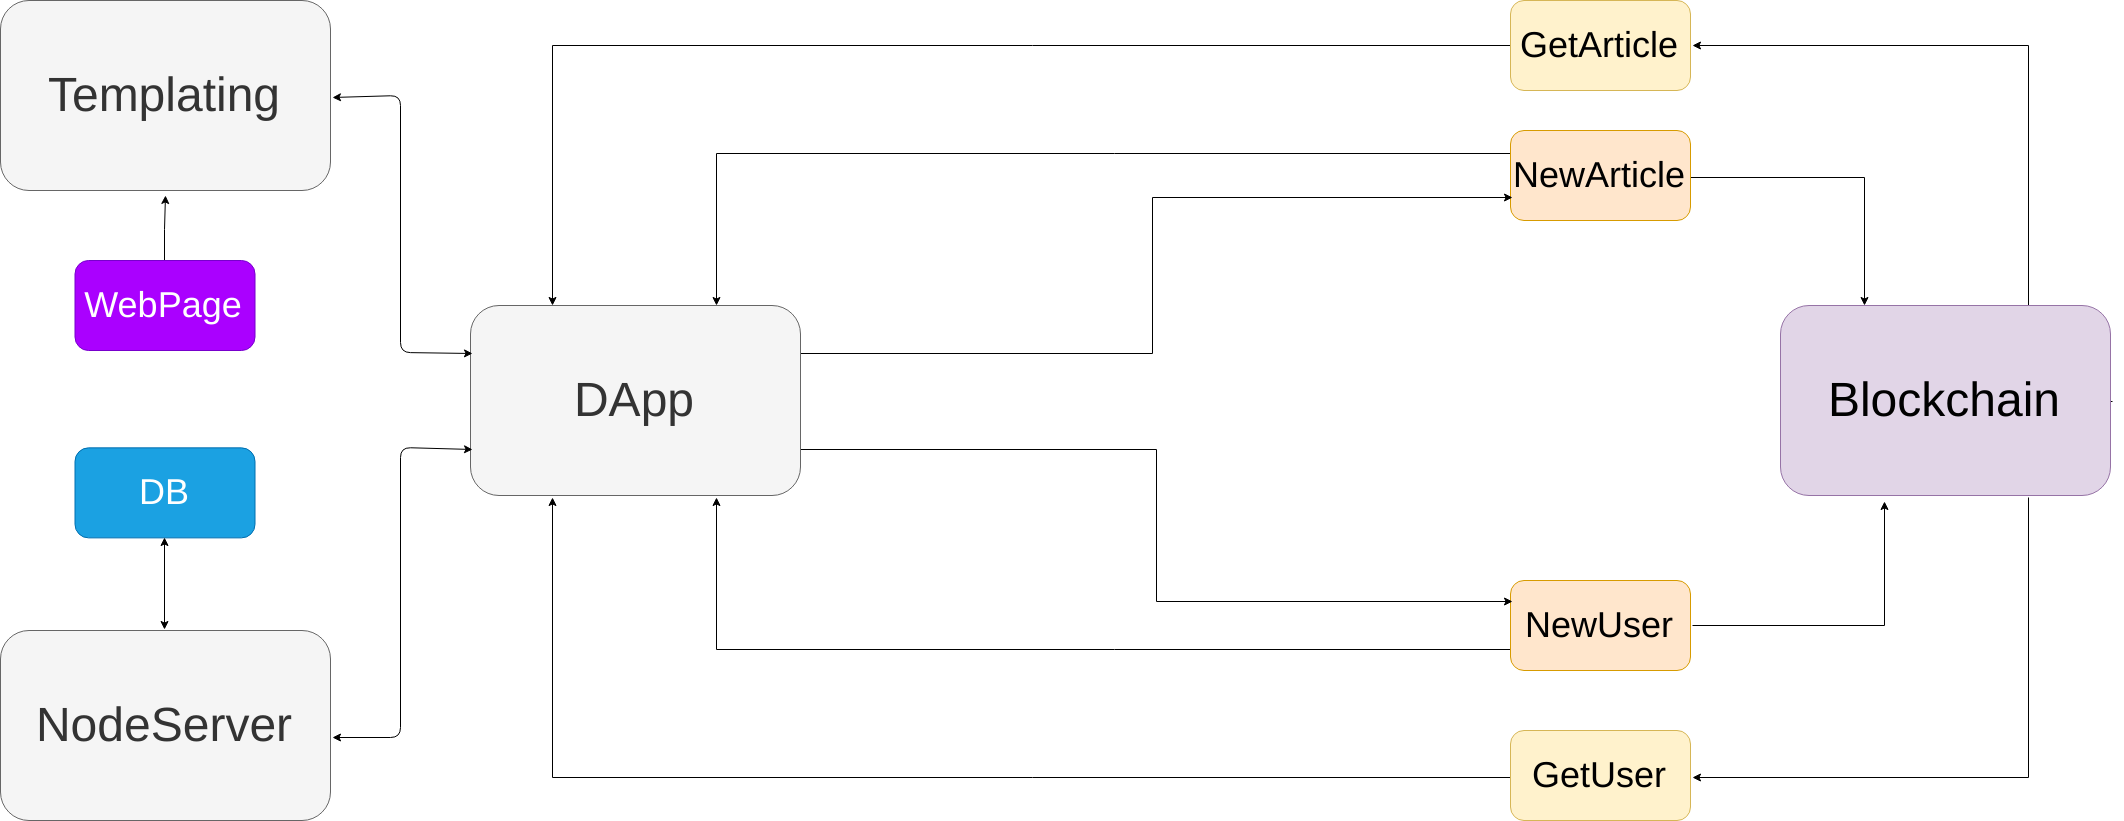

The diagram above was exported from draw.io. Its source (the exported page's mxGraphModel, read from the mxfile embedded in the PNG):
<mxGraphModel dx="5060" dy="1856" grid="1" gridSize="10" guides="1" tooltips="1" connect="1" arrows="1" fold="1" page="1" pageScale="1" pageWidth="850" pageHeight="1100" math="0" shadow="0">
  <root>
    <mxCell id="0" />
    <mxCell id="1" parent="0" />
    <mxCell id="l0xFNIeZaYQkF7KJ_wzp-21" style="edgeStyle=orthogonalEdgeStyle;rounded=0;orthogonalLoop=1;jettySize=auto;html=1;exitX=0.75;exitY=0;exitDx=0;exitDy=0;entryX=1;entryY=0.5;entryDx=0;entryDy=0;" edge="1" parent="1" source="l0xFNIeZaYQkF7KJ_wzp-1" target="l0xFNIeZaYQkF7KJ_wzp-17">
      <mxGeometry relative="1" as="geometry" />
    </mxCell>
    <mxCell id="l0xFNIeZaYQkF7KJ_wzp-23" style="edgeStyle=orthogonalEdgeStyle;rounded=0;orthogonalLoop=1;jettySize=auto;html=1;exitX=0.75;exitY=1;exitDx=0;exitDy=0;entryX=1;entryY=0.5;entryDx=0;entryDy=0;" edge="1" parent="1" source="l0xFNIeZaYQkF7KJ_wzp-1" target="l0xFNIeZaYQkF7KJ_wzp-16">
      <mxGeometry relative="1" as="geometry" />
    </mxCell>
    <mxCell id="l0xFNIeZaYQkF7KJ_wzp-25" style="edgeStyle=orthogonalEdgeStyle;rounded=0;orthogonalLoop=1;jettySize=auto;html=1;exitX=1;exitY=0.5;exitDx=0;exitDy=0;" edge="1" parent="1" source="l0xFNIeZaYQkF7KJ_wzp-1">
      <mxGeometry relative="1" as="geometry">
        <mxPoint x="660" y="455.57142857142867" as="targetPoint" />
      </mxGeometry>
    </mxCell>
    <mxCell id="l0xFNIeZaYQkF7KJ_wzp-1" value="&lt;font style=&quot;font-size: 48px&quot;&gt;Blockchain&lt;/font&gt;" style="rounded=1;whiteSpace=wrap;html=1;fillColor=#e1d5e7;strokeColor=#9673a6;" vertex="1" parent="1">
      <mxGeometry x="340" y="360" width="330" height="190" as="geometry" />
    </mxCell>
    <mxCell id="l0xFNIeZaYQkF7KJ_wzp-3" style="edgeStyle=orthogonalEdgeStyle;rounded=0;orthogonalLoop=1;jettySize=auto;html=1;entryX=0.25;entryY=0;entryDx=0;entryDy=0;" edge="1" parent="1" source="l0xFNIeZaYQkF7KJ_wzp-2" target="l0xFNIeZaYQkF7KJ_wzp-1">
      <mxGeometry relative="1" as="geometry">
        <mxPoint x="230" y="60" as="targetPoint" />
      </mxGeometry>
    </mxCell>
    <mxCell id="l0xFNIeZaYQkF7KJ_wzp-34" style="edgeStyle=orthogonalEdgeStyle;rounded=0;orthogonalLoop=1;jettySize=auto;html=1;exitX=0;exitY=0.25;exitDx=0;exitDy=0;entryX=0.75;entryY=0;entryDx=0;entryDy=0;" edge="1" parent="1" source="l0xFNIeZaYQkF7KJ_wzp-2" target="l0xFNIeZaYQkF7KJ_wzp-24">
      <mxGeometry relative="1" as="geometry" />
    </mxCell>
    <mxCell id="l0xFNIeZaYQkF7KJ_wzp-2" value="&lt;font style=&quot;font-size: 36px&quot;&gt;NewArticle&lt;/font&gt;" style="rounded=1;whiteSpace=wrap;html=1;fillColor=#ffe6cc;strokeColor=#d79b00;" vertex="1" parent="1">
      <mxGeometry x="70" y="185" width="180" height="90" as="geometry" />
    </mxCell>
    <mxCell id="l0xFNIeZaYQkF7KJ_wzp-22" style="edgeStyle=orthogonalEdgeStyle;rounded=0;orthogonalLoop=1;jettySize=auto;html=1;exitX=1;exitY=0.5;exitDx=0;exitDy=0;entryX=0.31;entryY=1.025;entryDx=0;entryDy=0;entryPerimeter=0;" edge="1" parent="1" source="l0xFNIeZaYQkF7KJ_wzp-15" target="l0xFNIeZaYQkF7KJ_wzp-1">
      <mxGeometry relative="1" as="geometry" />
    </mxCell>
    <mxCell id="l0xFNIeZaYQkF7KJ_wzp-37" style="edgeStyle=orthogonalEdgeStyle;rounded=0;orthogonalLoop=1;jettySize=auto;html=1;exitX=0;exitY=0.75;exitDx=0;exitDy=0;entryX=0.75;entryY=1;entryDx=0;entryDy=0;" edge="1" parent="1" source="l0xFNIeZaYQkF7KJ_wzp-15" target="l0xFNIeZaYQkF7KJ_wzp-24">
      <mxGeometry relative="1" as="geometry" />
    </mxCell>
    <mxCell id="l0xFNIeZaYQkF7KJ_wzp-15" value="&lt;font style=&quot;font-size: 36px&quot;&gt;NewUser&lt;/font&gt;" style="rounded=1;whiteSpace=wrap;html=1;fillColor=#ffe6cc;strokeColor=#d79b00;" vertex="1" parent="1">
      <mxGeometry x="70" y="635" width="180" height="90" as="geometry" />
    </mxCell>
    <mxCell id="l0xFNIeZaYQkF7KJ_wzp-38" style="edgeStyle=orthogonalEdgeStyle;rounded=0;orthogonalLoop=1;jettySize=auto;html=1;exitX=0;exitY=0.5;exitDx=0;exitDy=0;entryX=0.25;entryY=1;entryDx=0;entryDy=0;" edge="1" parent="1" source="l0xFNIeZaYQkF7KJ_wzp-16" target="l0xFNIeZaYQkF7KJ_wzp-24">
      <mxGeometry relative="1" as="geometry" />
    </mxCell>
    <mxCell id="l0xFNIeZaYQkF7KJ_wzp-16" value="&lt;font style=&quot;font-size: 36px&quot;&gt;GetUser&lt;/font&gt;" style="rounded=1;whiteSpace=wrap;html=1;fillColor=#fff2cc;strokeColor=#d6b656;" vertex="1" parent="1">
      <mxGeometry x="70" y="785" width="180" height="90" as="geometry" />
    </mxCell>
    <mxCell id="l0xFNIeZaYQkF7KJ_wzp-32" style="edgeStyle=orthogonalEdgeStyle;rounded=0;orthogonalLoop=1;jettySize=auto;html=1;exitX=0;exitY=0.5;exitDx=0;exitDy=0;entryX=0.25;entryY=0;entryDx=0;entryDy=0;" edge="1" parent="1" source="l0xFNIeZaYQkF7KJ_wzp-17" target="l0xFNIeZaYQkF7KJ_wzp-24">
      <mxGeometry relative="1" as="geometry" />
    </mxCell>
    <mxCell id="l0xFNIeZaYQkF7KJ_wzp-17" value="&lt;font style=&quot;font-size: 36px&quot;&gt;GetArticle&lt;/font&gt;" style="rounded=1;whiteSpace=wrap;html=1;fillColor=#fff2cc;strokeColor=#d6b656;" vertex="1" parent="1">
      <mxGeometry x="70" y="55" width="180" height="90" as="geometry" />
    </mxCell>
    <mxCell id="l0xFNIeZaYQkF7KJ_wzp-35" style="edgeStyle=orthogonalEdgeStyle;rounded=0;orthogonalLoop=1;jettySize=auto;html=1;exitX=1;exitY=0.25;exitDx=0;exitDy=0;entryX=0;entryY=0.75;entryDx=0;entryDy=0;" edge="1" parent="1" source="l0xFNIeZaYQkF7KJ_wzp-24" target="l0xFNIeZaYQkF7KJ_wzp-2">
      <mxGeometry relative="1" as="geometry">
        <Array as="points">
          <mxPoint x="-290" y="407" />
          <mxPoint x="-290" y="253" />
        </Array>
      </mxGeometry>
    </mxCell>
    <mxCell id="l0xFNIeZaYQkF7KJ_wzp-36" style="edgeStyle=orthogonalEdgeStyle;rounded=0;orthogonalLoop=1;jettySize=auto;html=1;exitX=1;exitY=0.75;exitDx=0;exitDy=0;entryX=0;entryY=0.25;entryDx=0;entryDy=0;" edge="1" parent="1" source="l0xFNIeZaYQkF7KJ_wzp-24" target="l0xFNIeZaYQkF7KJ_wzp-15">
      <mxGeometry relative="1" as="geometry" />
    </mxCell>
    <mxCell id="l0xFNIeZaYQkF7KJ_wzp-24" value="&lt;font style=&quot;font-size: 48px&quot;&gt;DApp&lt;/font&gt;" style="rounded=1;whiteSpace=wrap;html=1;fillColor=#f5f5f5;strokeColor=#666666;fontColor=#333333;" vertex="1" parent="1">
      <mxGeometry x="-970" y="360" width="330" height="190" as="geometry" />
    </mxCell>
    <mxCell id="l0xFNIeZaYQkF7KJ_wzp-40" value="&lt;font style=&quot;font-size: 48px&quot;&gt;Templating&lt;/font&gt;" style="rounded=1;whiteSpace=wrap;html=1;fillColor=#f5f5f5;strokeColor=#666666;fontColor=#333333;" vertex="1" parent="1">
      <mxGeometry x="-1440" y="55" width="330" height="190" as="geometry" />
    </mxCell>
    <mxCell id="l0xFNIeZaYQkF7KJ_wzp-41" value="&lt;span style=&quot;font-size: 48px&quot;&gt;NodeServer&lt;/span&gt;" style="rounded=1;whiteSpace=wrap;html=1;fillColor=#f5f5f5;strokeColor=#666666;fontColor=#333333;" vertex="1" parent="1">
      <mxGeometry x="-1440" y="685" width="330" height="190" as="geometry" />
    </mxCell>
    <mxCell id="l0xFNIeZaYQkF7KJ_wzp-46" style="edgeStyle=orthogonalEdgeStyle;rounded=0;orthogonalLoop=1;jettySize=auto;html=1;exitX=0.5;exitY=0;exitDx=0;exitDy=0;" edge="1" parent="1" source="l0xFNIeZaYQkF7KJ_wzp-42">
      <mxGeometry relative="1" as="geometry">
        <mxPoint x="-1275" y="250" as="targetPoint" />
      </mxGeometry>
    </mxCell>
    <mxCell id="l0xFNIeZaYQkF7KJ_wzp-42" value="&lt;font style=&quot;font-size: 36px&quot;&gt;WebPage&lt;/font&gt;" style="rounded=1;whiteSpace=wrap;html=1;fillColor=#aa00ff;strokeColor=#7700CC;fontColor=#ffffff;" vertex="1" parent="1">
      <mxGeometry x="-1365.5" y="315" width="180" height="90" as="geometry" />
    </mxCell>
    <mxCell id="l0xFNIeZaYQkF7KJ_wzp-43" value="&lt;font style=&quot;font-size: 36px&quot;&gt;DB&lt;/font&gt;" style="rounded=1;whiteSpace=wrap;html=1;fillColor=#1ba1e2;strokeColor=#006EAF;fontColor=#ffffff;" vertex="1" parent="1">
      <mxGeometry x="-1365.5" y="502.3571428571429" width="180" height="90" as="geometry" />
    </mxCell>
    <mxCell id="l0xFNIeZaYQkF7KJ_wzp-47" value="" style="endArrow=classic;startArrow=classic;html=1;entryX=1;entryY=0.5;entryDx=0;entryDy=0;exitX=0;exitY=0.25;exitDx=0;exitDy=0;" edge="1" parent="1" source="l0xFNIeZaYQkF7KJ_wzp-24" target="l0xFNIeZaYQkF7KJ_wzp-40">
      <mxGeometry width="50" height="50" relative="1" as="geometry">
        <mxPoint x="-1050" y="280" as="sourcePoint" />
        <mxPoint x="-1000" y="230" as="targetPoint" />
        <Array as="points">
          <mxPoint x="-1040" y="407" />
          <mxPoint x="-1040" y="150" />
        </Array>
      </mxGeometry>
    </mxCell>
    <mxCell id="l0xFNIeZaYQkF7KJ_wzp-48" value="" style="endArrow=classic;startArrow=classic;html=1;entryX=0;entryY=0.75;entryDx=0;entryDy=0;exitX=1;exitY=0.563;exitDx=0;exitDy=0;exitPerimeter=0;" edge="1" parent="1" source="l0xFNIeZaYQkF7KJ_wzp-41" target="l0xFNIeZaYQkF7KJ_wzp-24">
      <mxGeometry width="50" height="50" relative="1" as="geometry">
        <mxPoint x="-1050" y="642.5" as="sourcePoint" />
        <mxPoint x="-1000" y="592.5" as="targetPoint" />
        <Array as="points">
          <mxPoint x="-1040" y="792" />
          <mxPoint x="-1040" y="502" />
        </Array>
      </mxGeometry>
    </mxCell>
    <mxCell id="l0xFNIeZaYQkF7KJ_wzp-49" value="" style="endArrow=classic;startArrow=classic;html=1;entryX=0.5;entryY=1;entryDx=0;entryDy=0;exitX=0.5;exitY=0;exitDx=0;exitDy=0;" edge="1" parent="1" source="l0xFNIeZaYQkF7KJ_wzp-41" target="l0xFNIeZaYQkF7KJ_wzp-43">
      <mxGeometry width="50" height="50" relative="1" as="geometry">
        <mxPoint x="-1300.5" y="670" as="sourcePoint" />
        <mxPoint x="-1250.5" y="620" as="targetPoint" />
      </mxGeometry>
    </mxCell>
  </root>
</mxGraphModel>